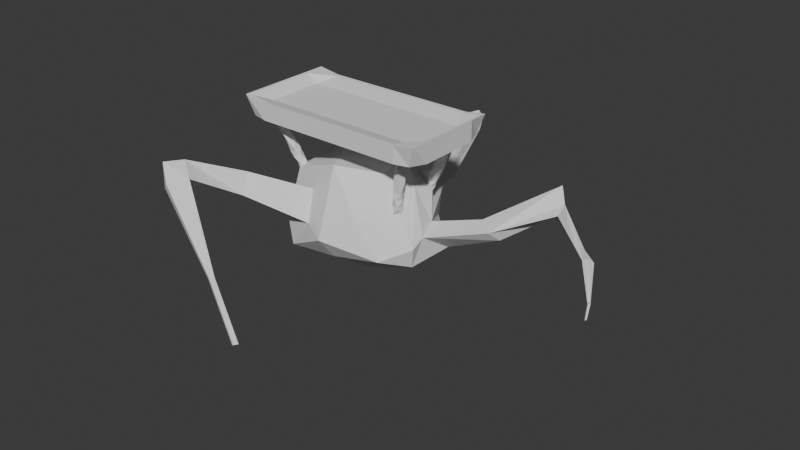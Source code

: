 # Source: fleshcreature1.blend  (saved by Blender 4.4.32; exported with 4.5.12 LTS)
import bpy
from mathutils import Matrix  # noqa: F401  (used for matrix-valued properties, if any)

bpy.ops.wm.read_factory_settings(use_empty=True)
scene = bpy.context.scene
scene.name = 'Scene'

# ---- collections
col_collection = bpy.data.collections.new('Collection'); scene.collection.children.link(col_collection)

# ---- world
world_world = bpy.data.worlds.new('World'); scene.world = world_world
world_world.use_nodes = True; world_world.node_tree.nodes.clear()
_N = world_world.node_tree.nodes; _L = world_world.node_tree.links
n0 = _N.new('ShaderNodeOutputWorld'); n0.name = 'World Output'; n0.location = (300, 300)
n1 = _N.new('ShaderNodeBackground'); n1.name = 'Background'; n1.location = (10, 300)
n1.inputs[0].default_value = (0.05088, 0.05088, 0.05088, 1.0)
_L.new(n1.outputs[0], n0.inputs[0])
n0.is_active_output = True
world_world.color = (0.05088, 0.05088, 0.05088)
world_world.sun_shadow_jitter_overblur = 0.0

# ---- meshes
me_icosphere = bpy.data.meshes.new('Icosphere')
me_icosphere.from_pydata([(-0.009195, 0.04906, -1.099), (0.5157, -0.6681, -0.3385), (-0.2856, -0.9148, -0.7824), (-0.7497, 1.143e-08, -0.5323), (-0.05099, 0.5803, -0.2472), (0.6179, 0.1886, -0.166), (0.2312, -0.913, 0.6335), (-0.7498, -0.4925, 0.1609), (-0.5051, 0.8197, 0.1554), (0.4076, 0.7746, 0.4975), (0.872, -0.3951, 0.6317), (0.09164, 0.09931, 1.218), (-0.1717, -0.4725, -1.083), (0.3973, -0.4666, -0.4623), (0.2512, -0.9546, -0.2876), (0.7178, -0.1208, -0.2099), (0.4073, 0.1507, -0.4889), (-0.5537, 0.09645, -0.9657), (-0.5715, -0.4483, -0.8618), (-0.008875, 0.2883, -0.4941), (-0.5715, 0.5184, -0.6058), (0.3487, 0.5963, -0.101), (0.9546, -0.5417, 0.1893), (1.014, 0.04482, 0.3521), (0.1191, -1.183, 0.01841), (0.7242, -0.9133, 0.2025), (-0.8846, 0.1642, -0.3491), (-0.471, -0.8816, -0.4327), (-0.2815, 0.669, -0.2109), (-0.7258, 0.7332, -0.341), (0.5493, 0.6448, 0.1131), (0.2628, 0.7175, 0.03471), (0.9062, -0.5962, 0.5369), (-0.2389, -0.7375, 0.9234), (-0.7631, 0.4139, 0.1975), (-0.1182, 0.716, 0.7454), (0.764, -0.05814, 0.6509), (0.2145, -0.4443, 1.165), (0.4711, -0.1863, 1.102), (-0.3677, -0.3463, 0.7656), (-0.2822, 0.258, 0.7656), (0.2826, 0.2254, 0.9665), (0.5262, 0.1746, 0.9816), (-0.5996, -0.1232, 0.4184), (0.5722, 0.0886, 0.9817), (-0.6547, 0.2056, 0.3532), (-0.5032, 0.3297, 0.5046), (-0.7575, 0.02869, 0.1819), (-0.474, -0.6248, 0.5725), (0.4765, 0.04894, 0.8745), (0.4367, 0.1092, 1.017), (0.5687, 0.1298, 1.051), (-0.5573, -0.4188, 0.4656), (0.538, 0.03284, 1.051), (-0.5487, 0.001764, 0.5055), (0.5271, 0.1743, 1.172), (0.5052, 0.0286, 1.172), (0.5718, 0.08709, 1.172), (0.4776, 0.0468, 1.272), (0.4743, 0.1517, 1.272), (0.5577, 0.05118, 1.272), (0.5544, 0.1561, 1.272), (0.534, 0.03113, 1.458), (0.4621, 0.0776, 1.457), (0.5695, 0.1253, 1.458), (0.4976, 0.1718, 1.457), (0.5048, 0.02851, 1.72), (0.4597, 0.1153, 1.72), (0.5711, 0.08756, 1.72), (0.526, 0.1744, 1.72), (0.5535, 0.04651, 1.8), (0.4734, 0.05149, 1.8), (0.5573, 0.1514, 1.8), (0.4772, 0.1564, 1.8), (0.5715, 0.1093, 1.944), (0.5211, 0.02762, 1.944), (0.5091, 0.1753, 1.944), (0.4588, 0.09356, 1.944), (-0.4325, 0.5678, -0.4258), (-0.6015, 0.9323, -0.3636), (-0.2724, 0.8812, -0.3402), (-0.3519, 0.7888, -0.5569), (-0.4611, 0.9303, -0.3877), (-0.263, 1.528, 0.6094), (-0.1434, 1.448, 0.4136), (-0.3145, 1.588, 0.332), (-0.1386, 1.561, 0.3445), (-0.2394, 1.587, 0.3191), (-0.1213, 1.962, 0.9249), (-0.04509, 1.911, 0.8), (-0.1011, 1.918, 0.6712), (0.01113, 1.901, 0.6792), (-0.05322, 1.918, 0.663), (-0.07875, 2.153, 0.9544), (0.003448, 2.076, 0.9502), (-0.373, 1.983, -1.798), (0.006558, 2.148, 0.9061), (-0.4013, 1.988, -1.8), (-0.08905, 1.962, -0.5607), (-0.02195, 1.981, -0.5326), (-0.05085, 1.988, -0.5398), (-0.05665, 2.073, -0.4604), (0.01828, 2.061, -0.4551), (-0.02468, 2.072, -0.4659), (-0.01239, 1.976, 0.4994), (0.03615, 2.141, 0.6497), (-0.07608, 2.159, 0.6417), (-0.1246, 1.993, 0.4915), (-0.07674, 1.993, 0.4832), (-0.0282, 2.158, 0.6335), (-0.3892, 1.988, -1.802), (-0.389, 2.029, -1.762), (-0.3608, 2.025, -1.76), (-0.377, 2.029, -1.765), (-0.342, -0.8015, 0.3211), (-0.1552, -0.9969, -0.08125), (-0.4102, -0.8439, -0.0775), (-0.9092, -1.31, 0.2367), (-0.7811, -1.456, -0.03992), (-0.9774, -1.353, -0.1619), (-1.29, -1.995, 0.3591), (-1.07, -2.141, 0.3075), (-1.148, -2.037, 0.008178), (-1.394, -2.237, 0.303), (-1.195, -2.345, 0.1244), (-1.252, -2.28, -0.04793), (-0.2786, -2.388, -0.5819), (-0.298, -2.362, -0.6561), (-0.3046, -2.448, -0.5958), (-0.3239, -2.422, -0.67), (0.2623, -2.418, -1.287), (0.243, -2.393, -1.361), (0.2364, -2.479, -1.3), (0.217, -2.453, -1.375), (1.325, 0.09093, 1.056), (1.415, 0.2782, 0.909), (1.145, 0.2836, 1.001), (1.684, 0.8412, 1.718), (1.605, 0.9168, 1.458), (1.53, 0.9794, 1.85), (1.728, 0.6424, 1.646), (1.643, 0.8523, 1.4), (2.137, 1.069, 0.9914), (2.186, 1.152, 0.9278), (2.082, 1.057, 0.908), (2.121, 1.117, 0.846), (2.41, 0.9353, 0.4872), (2.412, 0.9696, 0.4504), (2.397, 0.9083, 0.4596), (2.401, 0.9473, 0.4276), (2.482, 0.9064, 0.1965), (2.472, 0.8659, 0.2025), (2.475, 0.8916, 0.1814)], [], [(0, 13, 12), (1, 13, 15), (0, 12, 17), (0, 17, 19), (0, 19, 16), (1, 15, 22), (2, 14, 24), (3, 18, 26), (4, 20, 78, 28), (5, 21, 30), (1, 22, 25), (2, 24, 115, 27), (3, 26, 29), (4, 28, 31), (5, 30, 23), (6, 32, 37), (7, 48, 52), (8, 34, 46, 40), (9, 35, 41), (10, 36, 38), (38, 41, 11), (38, 36, 41), (36, 9, 41), (41, 40, 11), (41, 35, 40), (35, 8, 40), (40, 39, 11), (40, 46, 54), (34, 47, 54, 45), (39, 37, 11), (39, 33, 37), (33, 6, 37), (37, 38, 11), (37, 32, 38), (32, 10, 38), (23, 36, 136, 135), (23, 30, 36), (30, 9, 36), (31, 35, 9), (31, 28, 35), (28, 8, 35), (29, 34, 8), (29, 26, 34), (26, 7, 47, 34), (27, 116, 114, 33, 48, 7), (27, 115, 116), (24, 6, 33), (25, 32, 6), (25, 22, 32), (22, 10, 32), (30, 31, 9), (30, 21, 31), (21, 4, 31), (28, 80, 86, 84), (78, 79, 82, 81), (20, 3, 29), (26, 27, 7), (26, 18, 27), (18, 2, 27), (24, 25, 6), (24, 14, 25), (14, 1, 25), (22, 23, 10), (22, 15, 23), (15, 5, 23), (16, 21, 5), (16, 19, 21), (19, 4, 21), (19, 20, 4), (19, 17, 20), (17, 3, 20), (17, 18, 3), (17, 12, 18), (12, 2, 18), (15, 16, 5), (15, 13, 16), (13, 0, 16), (12, 14, 2), (12, 13, 14), (13, 1, 14), (42, 36, 38, 44), (44, 38, 49), (44, 49, 41, 38), (38, 41, 36, 42), (44, 53, 51), (49, 38, 36, 41), (56, 50, 41), (42, 44, 51), (44, 38, 50, 53), (38, 42, 41), (57, 56, 60, 61), (51, 53, 57, 55), (53, 50, 56), (42, 51, 55, 41), (60, 58, 62, 64), (41, 55, 59, 58), (56, 41, 58, 60), (55, 57, 61, 59), (63, 65, 69, 67), (59, 61, 65, 63), (61, 60, 64, 65), (58, 59, 63, 62), (69, 68, 72, 73), (65, 64, 68, 69), (62, 63, 67, 66), (64, 62, 66, 68), (72, 70, 74, 76), (66, 67, 71, 70), (68, 66, 70, 72), (67, 69, 73, 71), (75, 77, 76, 74), (71, 73, 77, 75), (73, 72, 76, 77), (70, 71, 75, 74), (56, 57, 53), (50, 38, 41), (54, 43, 39), (54, 39, 40), (52, 48, 39), (39, 48, 33), (39, 43, 7, 52), (54, 47, 43), (43, 47, 7), (54, 46, 45), (45, 46, 34), (79, 78, 20, 29), (80, 81, 82), (8, 28, 84, 83), (28, 78, 81, 80), (86, 87, 92, 91), (8, 79, 29), (84, 86, 91, 89), (82, 79, 85, 87), (80, 82, 87, 86), (79, 8, 83, 85), (107, 106, 101, 98), (90, 88, 93), (83, 84, 89, 88), (85, 83, 88, 90), (87, 85, 90, 92), (110, 97, 111, 113), (93, 94, 96), (89, 91, 96, 94), (105, 104, 99, 102), (88, 89, 94, 93), (101, 103, 113, 111), (99, 100, 110, 95), (108, 107, 98, 100), (109, 105, 102, 103), (104, 108, 100, 99), (106, 109, 103, 101), (93, 109, 106), (91, 92, 108, 104), (93, 96, 105, 109), (92, 90, 107, 108), (96, 91, 104, 105), (90, 93, 106, 107), (95, 110, 113, 112), (100, 98, 97, 110), (102, 99, 95, 112), (98, 101, 111, 97), (103, 102, 112, 113), (119, 118, 121, 122), (114, 24, 33), (24, 114, 115), (116, 115, 118, 119), (115, 114, 117, 118), (114, 116, 119, 117), (125, 122, 127, 129), (118, 117, 120, 121), (117, 119, 122, 120), (125, 124, 123), (121, 120, 123, 124), (120, 122, 125, 123), (126, 128, 132, 130), (124, 125, 129, 128), (122, 121, 126, 127), (121, 124, 128, 126), (131, 130, 132, 133), (127, 126, 130, 131), (129, 127, 131, 133), (128, 129, 133, 132), (135, 136, 139, 138, 141), (36, 10, 134, 136), (10, 23, 135, 134), (138, 139, 137), (136, 134, 140, 137, 139), (134, 135, 141, 140), (138, 137, 142, 143), (145, 143, 147, 149), (141, 138, 143, 145), (137, 140, 144, 142), (140, 141, 145, 144), (148, 149, 147, 146), (143, 142, 146, 147), (144, 145, 149, 148), (142, 144, 148, 146), (148, 149, 152, 151), (149, 147, 150, 152)])
_uv = me_icosphere.uv_layers.new(name='UVMap')
_uv.uv.foreach_set('vector', [0.1818, 0.0, 0.2273, 0.07873, 0.1364, 0.07873, 0.2727, 0.1575, 0.3182, 0.07873, 0.3636, 0.1575, 0.9091, 0.0, 0.9545, 0.07873, 0.8636, 0.07873, 0.7273, 0.0, 0.7727, 0.07873, 0.6818, 0.07873, 0.5455, 0.0, 0.5909, 0.07873, 0.5, 0.07873, 0.2727, 0.1575, 0.3636, 0.1575, 0.3182, 0.2362, 0.09091, 0.1575, 0.1818, 0.1575, 0.1364, 0.2362, 0.8182, 0.1575, 0.9091, 0.1575, 0.8636, 0.2362, 0.6364, 0.1575, 0.7273, 0.1575, 0.7114, 0.1849, 0.6818, 0.2362, 0.4545, 0.1575, 0.5455, 0.1575, 0.5, 0.2362, 0.2727, 0.1575, 0.3182, 0.2362, 0.2273, 0.2362, 0.09091, 0.1575, 0.1364, 0.2362, 0.09656, 0.2362, 0.04546, 0.2362, 0.8182, 0.1575, 0.8636, 0.2362, 0.7727, 0.2362, 0.6364, 0.1575, 0.6818, 0.2362, 0.5909, 0.2362, 0.4545, 0.1575, 0.5, 0.2362, 0.4091, 0.2362, 0.1818, 0.3149, 0.2727, 0.3149, 0.2273, 0.3937, 0.0, 0.3149, 0.04908, 0.3149, 0.0229, 0.3546, 0.7273, 0.3149, 0.8182, 0.3149, 0.7936, 0.3575, 0.7727, 0.3937, 0.5455, 0.3149, 0.6364, 0.3149, 0.5909, 0.3937, 0.3636, 0.3149, 0.4545, 0.3149, 0.4091, 0.3937, 0.4091, 0.3937, 0.5, 0.3937, 0.4545, 0.4724, 0.4091, 0.3937, 0.4545, 0.3149, 0.5, 0.3937, 0.4545, 0.3149, 0.5455, 0.3149, 0.5, 0.3937, 0.5909, 0.3937, 0.6818, 0.3937, 0.6364, 0.4724, 0.5909, 0.3937, 0.6364, 0.3149, 0.6818, 0.3937, 0.6364, 0.3149, 0.7273, 0.3149, 0.6818, 0.3937, 0.7727, 0.3937, 0.8636, 0.3937, 0.8182, 0.4724, 0.7727, 0.3937, 0.7936, 0.3575, 0.8428, 0.3576, 0.8182, 0.3149, 0.8568, 0.3149, 0.8428, 0.3576, 0.8306, 0.3365, 0.04546, 0.3937, 0.1364, 0.3937, 0.09091, 0.4724, 0.04546, 0.3937, 0.09091, 0.3149, 0.1364, 0.3937, 0.09091, 0.3149, 0.1818, 0.3149, 0.1364, 0.3937, 0.2273, 0.3937, 0.3182, 0.3937, 0.2727, 0.4724, 0.2273, 0.3937, 0.2727, 0.3149, 0.3182, 0.3937, 0.2727, 0.3149, 0.3636, 0.3149, 0.3182, 0.3937, 0.4091, 0.2362, 0.4545, 0.3149, 0.4545, 0.3149, 0.4091, 0.2362, 0.4091, 0.2362, 0.5, 0.2362, 0.4545, 0.3149, 0.5, 0.2362, 0.5455, 0.3149, 0.4545, 0.3149, 0.5909, 0.2362, 0.6364, 0.3149, 0.5455, 0.3149, 0.5909, 0.2362, 0.6818, 0.2362, 0.6364, 0.3149, 0.6818, 0.2362, 0.7273, 0.3149, 0.6364, 0.3149, 0.7727, 0.2362, 0.8182, 0.3149, 0.7273, 0.3149, 0.7727, 0.2362, 0.8636, 0.2362, 0.8182, 0.3149, 0.8636, 0.2362, 0.9091, 0.3149, 0.8568, 0.3149, 0.8182, 0.3149, 0.04546, 0.2362, 0.05736, 0.2568, 0.07072, 0.28, 0.09091, 0.3149, 0.04908, 0.3149, 0.0, 0.3149, 0.04546, 0.2362, 0.09656, 0.2362, 0.05736, 0.2568, 0.1364, 0.2362, 0.1818, 0.3149, 0.09091, 0.3149, 0.2273, 0.2362, 0.2727, 0.3149, 0.1818, 0.3149, 0.2273, 0.2362, 0.3182, 0.2362, 0.2727, 0.3149, 0.3182, 0.2362, 0.3636, 0.3149, 0.2727, 0.3149, 0.5, 0.2362, 0.5909, 0.2362, 0.5455, 0.3149, 0.5, 0.2362, 0.5455, 0.1575, 0.5909, 0.2362, 0.5455, 0.1575, 0.6364, 0.1575, 0.5909, 0.2362, 0.6818, 0.2362, 0.6818, 0.2362, 0.6818, 0.2362, 0.6818, 0.2362, 0.7114, 0.1849, 0.7429, 0.2362, 0.7429, 0.2362, 0.7114, 0.1849, 0.7273, 0.1575, 0.8182, 0.1575, 0.7727, 0.2362, 0.8636, 0.2362, 0.9545, 0.2362, 0.9091, 0.3149, 0.8636, 0.2362, 0.9091, 0.1575, 0.9545, 0.2362, 0.9091, 0.1575, 1.0, 0.1575, 0.9545, 0.2362, 0.1364, 0.2362, 0.2273, 0.2362, 0.1818, 0.3149, 0.1364, 0.2362, 0.1818, 0.1575, 0.2273, 0.2362, 0.1818, 0.1575, 0.2727, 0.1575, 0.2273, 0.2362, 0.3182, 0.2362, 0.4091, 0.2362, 0.3636, 0.3149, 0.3182, 0.2362, 0.3636, 0.1575, 0.4091, 0.2362, 0.3636, 0.1575, 0.4545, 0.1575, 0.4091, 0.2362, 0.5, 0.07873, 0.5455, 0.1575, 0.4545, 0.1575, 0.5, 0.07873, 0.5909, 0.07873, 0.5455, 0.1575, 0.5909, 0.07873, 0.6364, 0.1575, 0.5455, 0.1575, 0.6818, 0.07873, 0.7273, 0.1575, 0.6364, 0.1575, 0.6818, 0.07873, 0.7727, 0.07873, 0.7273, 0.1575, 0.7727, 0.07873, 0.8182, 0.1575, 0.7273, 0.1575, 0.8636, 0.07873, 0.9091, 0.1575, 0.8182, 0.1575, 0.8636, 0.07873, 0.9545, 0.07873, 0.9091, 0.1575, 0.9545, 0.07873, 1.0, 0.1575, 0.9091, 0.1575, 0.3636, 0.1575, 0.4091, 0.07873, 0.4545, 0.1575, 0.3636, 0.1575, 0.3182, 0.07873, 0.4091, 0.07873, 0.3182, 0.07873, 0.3636, 0.0, 0.4091, 0.07873, 0.1364, 0.07873, 0.1818, 0.1575, 0.09091, 0.1575, 0.1364, 0.07873, 0.2273, 0.07873, 0.1818, 0.1575, 0.2273, 0.07873, 0.2727, 0.1575, 0.1818, 0.1575, 0.375, 0.0, 0.625, 0.0, 0.625, 0.25, 0.375, 0.25, 0.375, 0.25, 0.625, 0.25, 0.625, 0.5, 0.375, 0.5, 0.625, 0.5, 0.625, 0.75, 0.375, 0.75, 0.375, 0.75, 0.625, 0.75, 0.625, 1.0, 0.375, 1.0, 0.375, 0.5, 0.375, 0.5, 0.375, 0.25, 0.625, 0.5, 0.875, 0.5, 0.875, 0.75, 0.625, 0.75, 0.375, 0.75, 0.375, 0.5992, 0.375, 0.75, 0.375, 0.0, 0.375, 0.25, 0.375, 0.25, 0.375, 0.5, 0.375, 0.75, 0.375, 0.5992, 0.375, 0.5, 0.375, 0.75, 0.375, 1.0, 0.375, 0.75, 0.375, 0.5, 0.375, 0.75, 0.375, 0.75, 0.375, 0.5, 0.375, 0.25, 0.375, 0.5, 0.375, 0.5, 0.375, 0.25, 0.375, 0.5, 0.375, 0.5992, 0.375, 0.75, 0.375, 0.0, 0.375, 0.25, 0.375, 0.25, 0.375, 0.0, 0.375, 0.75, 0.375, 1.0, 0.375, 1.0, 0.375, 0.75, 0.375, 0.0, 0.375, 0.25, 0.375, 0.25, 0.375, 0.0, 0.375, 0.75, 0.375, 1.0, 0.375, 1.0, 0.375, 0.75, 0.375, 0.25, 0.375, 0.5, 0.375, 0.5, 0.375, 0.25, 0.375, 0.25, 0.375, 0.5, 0.375, 0.5, 0.375, 0.25, 0.375, 0.25, 0.375, 0.5, 0.375, 0.5, 0.375, 0.25, 0.375, 0.5, 0.375, 0.75, 0.375, 0.75, 0.375, 0.5, 0.375, 0.0, 0.375, 0.25, 0.375, 0.25, 0.375, 0.0, 0.375, 0.5, 0.375, 0.75, 0.375, 0.75, 0.375, 0.5, 0.375, 0.5, 0.375, 0.75, 0.375, 0.75, 0.375, 0.5, 0.375, 0.0, 0.375, 0.25, 0.375, 0.25, 0.375, 0.0, 0.375, 0.75, 0.375, 1.0, 0.375, 1.0, 0.375, 0.75, 0.375, 0.75, 0.375, 1.0, 0.375, 1.0, 0.375, 0.75, 0.375, 0.0, 0.375, 0.25, 0.375, 0.25, 0.375, 0.0, 0.375, 0.75, 0.375, 1.0, 0.375, 1.0, 0.375, 0.75, 0.375, 0.25, 0.375, 0.5, 0.375, 0.5, 0.375, 0.25, 0.125, 0.5, 0.375, 0.5, 0.375, 0.75, 0.125, 0.75, 0.375, 0.25, 0.375, 0.5, 0.375, 0.5, 0.375, 0.25, 0.375, 0.5, 0.375, 0.75, 0.375, 0.75, 0.375, 0.5, 0.375, 0.0, 0.375, 0.25, 0.375, 0.25, 0.375, 0.0, 0.375, 0.75, 0.375, 0.5, 0.375, 0.5, 0.375, 0.5992, 0.375, 0.75, 0.375, 0.75, 0.8428, 0.3576, 0.8596, 0.3468, 0.8636, 0.3937, 0.8428, 0.3576, 0.8636, 0.3937, 0.7727, 0.3937, 0.0229, 0.3546, 0.04908, 0.3149, 0.04546, 0.3937, 0.04546, 0.3937, 0.04908, 0.3149, 0.09091, 0.3149, 0.8636, 0.3937, 0.8596, 0.3468, 0.9091, 0.3149, 0.8862, 0.3546, 0.8428, 0.3576, 0.8568, 0.3149, 0.8596, 0.3468, 0.8596, 0.3468, 0.8568, 0.3149, 0.9091, 0.3149, 0.8428, 0.3576, 0.7936, 0.3575, 0.8306, 0.3365, 0.8306, 0.3365, 0.7936, 0.3575, 0.8182, 0.3149, 0.7429, 0.2362, 0.7114, 0.1849, 0.7273, 0.1575, 0.7727, 0.2362, 0.6818, 0.2362, 0.7114, 0.1849, 0.7429, 0.2362, 0.7273, 0.3149, 0.6818, 0.2362, 0.6818, 0.2362, 0.7273, 0.3149, 0.6818, 0.2362, 0.7114, 0.1849, 0.7114, 0.1849, 0.6818, 0.2362, 0.6818, 0.2362, 0.7429, 0.2362, 0.7429, 0.2362, 0.6818, 0.2362, 0.7273, 0.3149, 0.7429, 0.2362, 0.7727, 0.2362, 0.6818, 0.2362, 0.6818, 0.2362, 0.6818, 0.2362, 0.6818, 0.2362, 0.7429, 0.2362, 0.7429, 0.2362, 0.7429, 0.2362, 0.7429, 0.2362, 0.6818, 0.2362, 0.7429, 0.2362, 0.7429, 0.2362, 0.6818, 0.2362, 0.7429, 0.2362, 0.7273, 0.3149, 0.7273, 0.3149, 0.7429, 0.2362, 0.7429, 0.2362, 0.7429, 0.2362, 0.7429, 0.2362, 0.7429, 0.2362, 0.7429, 0.2362, 0.7273, 0.3149, 0.7429, 0.2362, 0.7273, 0.3149, 0.6818, 0.2362, 0.6818, 0.2362, 0.7273, 0.3149, 0.7429, 0.2362, 0.7273, 0.3149, 0.7273, 0.3149, 0.7429, 0.2362, 0.7429, 0.2362, 0.7429, 0.2362, 0.7429, 0.2362, 0.7429, 0.2362, 0.7429, 0.2362, 0.7429, 0.2362, 0.7429, 0.2362, 0.7429, 0.2362, 0.7429, 0.2362, 0.6818, 0.2362, 0.6818, 0.2362, 0.6818, 0.2362, 0.6818, 0.2362, 0.6818, 0.2362, 0.6818, 0.2362, 0.6818, 0.2362, 0.6818, 0.2362, 0.6818, 0.2362, 0.6818, 0.2362, 0.7273, 0.3149, 0.6818, 0.2362, 0.6818, 0.2362, 0.7273, 0.3149, 0.7429, 0.2362, 0.7429, 0.2362, 0.7429, 0.2362, 0.7429, 0.2362, 0.6818, 0.2362, 0.7429, 0.2362, 0.7429, 0.2362, 0.6818, 0.2362, 0.7429, 0.2362, 0.7429, 0.2362, 0.7429, 0.2362, 0.7429, 0.2362, 0.7429, 0.2362, 0.6818, 0.2362, 0.6818, 0.2362, 0.7429, 0.2362, 0.6818, 0.2362, 0.7429, 0.2362, 0.7429, 0.2362, 0.6818, 0.2362, 0.7429, 0.2362, 0.7429, 0.2362, 0.7429, 0.2362, 0.7429, 0.2362, 0.7429, 0.2362, 0.7429, 0.2362, 0.7429, 0.2362, 0.6818, 0.2362, 0.7429, 0.2362, 0.7429, 0.2362, 0.6818, 0.2362, 0.7429, 0.2362, 0.6818, 0.2362, 0.6818, 0.2362, 0.7429, 0.2362, 0.7429, 0.2362, 0.7429, 0.2362, 0.7429, 0.2362, 0.7429, 0.2362, 0.6818, 0.2362, 0.6818, 0.2362, 0.6818, 0.2362, 0.6818, 0.2362, 0.7429, 0.2362, 0.7429, 0.2362, 0.7429, 0.2362, 0.7429, 0.2362, 0.6818, 0.2362, 0.7429, 0.2362, 0.7429, 0.2362, 0.6818, 0.2362, 0.7429, 0.2362, 0.7429, 0.2362, 0.7429, 0.2362, 0.7429, 0.2362, 0.6818, 0.2362, 0.6818, 0.2362, 0.6818, 0.2362, 0.6818, 0.2362, 0.7429, 0.2362, 0.7429, 0.2362, 0.7429, 0.2362, 0.7429, 0.2362, 0.7429, 0.2362, 0.6818, 0.2362, 0.6818, 0.2362, 0.7429, 0.2362, 0.05736, 0.2568, 0.09656, 0.2362, 0.09656, 0.2362, 0.05736, 0.2568, 0.07072, 0.28, 0.1364, 0.2362, 0.09091, 0.3149, 0.1364, 0.2362, 0.07072, 0.28, 0.09656, 0.2362, 0.05736, 0.2568, 0.09656, 0.2362, 0.09656, 0.2362, 0.05736, 0.2568, 0.09656, 0.2362, 0.07072, 0.28, 0.07072, 0.28, 0.09656, 0.2362, 0.07072, 0.28, 0.05736, 0.2568, 0.05736, 0.2568, 0.07072, 0.28, 0.05736, 0.2568, 0.05736, 0.2568, 0.05736, 0.2568, 0.05736, 0.2568, 0.09656, 0.2362, 0.07072, 0.28, 0.07072, 0.28, 0.09656, 0.2362, 0.07072, 0.28, 0.05736, 0.2568, 0.05736, 0.2568, 0.07072, 0.28, 0.05736, 0.2568, 0.09656, 0.2362, 0.07072, 0.28, 0.09656, 0.2362, 0.07072, 0.28, 0.07072, 0.28, 0.09656, 0.2362, 0.07072, 0.28, 0.05736, 0.2568, 0.05736, 0.2568, 0.07072, 0.28, 0.09656, 0.2362, 0.09656, 0.2362, 0.09656, 0.2362, 0.09656, 0.2362, 0.09656, 0.2362, 0.05736, 0.2568, 0.05736, 0.2568, 0.09656, 0.2362, 0.05736, 0.2568, 0.09656, 0.2362, 0.09656, 0.2362, 0.05736, 0.2568, 0.09656, 0.2362, 0.09656, 0.2362, 0.09656, 0.2362, 0.09656, 0.2362, 0.05736, 0.2568, 0.09656, 0.2362, 0.09656, 0.2362, 0.05736, 0.2568, 0.05736, 0.2568, 0.09656, 0.2362, 0.09656, 0.2362, 0.05736, 0.2568, 0.05736, 0.2568, 0.05736, 0.2568, 0.05736, 0.2568, 0.05736, 0.2568, 0.09656, 0.2362, 0.05736, 0.2568, 0.05736, 0.2568, 0.09656, 0.2362, 0.4091, 0.2362, 0.4545, 0.3149, 0.4545, 0.3149, 0.4091, 0.2362, 0.4091, 0.2362, 0.4545, 0.3149, 0.3636, 0.3149, 0.3636, 0.3149, 0.4545, 0.3149, 0.3636, 0.3149, 0.4091, 0.2362, 0.4091, 0.2362, 0.3636, 0.3149, 0.4091, 0.2362, 0.4545, 0.3149, 0.3636, 0.3149, 0.4545, 0.3149, 0.3636, 0.3149, 0.3636, 0.3149, 0.3636, 0.3149, 0.4545, 0.3149, 0.3636, 0.3149, 0.4091, 0.2362, 0.4091, 0.2362, 0.3636, 0.3149, 0.4091, 0.2362, 0.3636, 0.3149, 0.3636, 0.3149, 0.4091, 0.2362, 0.4091, 0.2362, 0.4091, 0.2362, 0.4091, 0.2362, 0.4091, 0.2362, 0.4091, 0.2362, 0.4091, 0.2362, 0.4091, 0.2362, 0.4091, 0.2362, 0.3636, 0.3149, 0.3636, 0.3149, 0.3636, 0.3149, 0.3636, 0.3149, 0.3636, 0.3149, 0.4091, 0.2362, 0.4091, 0.2362, 0.3636, 0.3149, 0.3636, 0.3149, 0.4091, 0.2362, 0.4091, 0.2362, 0.3636, 0.3149, 0.4091, 0.2362, 0.3636, 0.3149, 0.3636, 0.3149, 0.4091, 0.2362, 0.3636, 0.3149, 0.4091, 0.2362, 0.4091, 0.2362, 0.3636, 0.3149, 0.3636, 0.3149, 0.3636, 0.3149, 0.3636, 0.3149, 0.3636, 0.3149, 0.3636, 0.3149, 0.4091, 0.2362, 0.4091, 0.2362, 0.3636, 0.3149, 0.4091, 0.2362, 0.4091, 0.2362, 0.4091, 0.2362, 0.4091, 0.2362])
me_icosphere.update()
me_icosphere_001 = bpy.data.meshes.new('Icosphere.001')
me_icosphere_001.from_pydata([(-1.279, -1.227, 0.7265), (-1.44, -1.311, 0.9866), (-1.279, 0.9161, 0.7265), (-1.44, 1.0, 0.9866), (0.5629, -1.227, 1.952), (0.5461, -1.311, 2.308), (0.5629, 0.9161, 1.952), (0.5461, 1.0, 2.308), (-1.126, 1.0, 0.8282), (-1.2, 1.0, 1.085), (-1.126, -1.311, 0.8282), (-1.2, -1.311, 1.085), (0.3426, 1.0, 2.112), (0.4168, -1.311, 1.855), (0.4168, 1.0, 1.855), (0.3426, -1.311, 2.112), (-1.351, -0.8959, 0.6785), (-1.44, -0.8959, 0.9866), (0.635, -0.8959, 2.0), (0.5461, -0.8959, 2.308), (-1.288, -0.8959, 0.9384), (-1.126, -0.8959, 0.8282), (0.4731, -0.8959, 2.11), (0.4168, -0.8959, 1.855), (-1.44, 0.541, 0.9866), (0.635, 0.541, 2.0), (-1.351, 0.541, 0.6785), (0.5461, 0.541, 2.308), (-1.288, 0.541, 0.9384), (-1.126, 0.541, 0.8282), (0.4731, 0.541, 2.11), (0.4168, 0.541, 1.855), (-1.306, -1.309, 0.7035), (-1.472, -1.4, 0.9714), (-1.306, 0.9991, 0.7035), (-1.472, 1.089, 0.9714), (0.5921, -1.309, 1.966), (0.5747, -1.4, 2.333), (0.5921, 0.9991, 1.966), (0.5747, 1.089, 2.333), (-1.148, 1.089, 0.8083), (-1.225, 1.089, 1.073), (-1.148, -1.4, 0.8083), (-1.225, -1.4, 1.073), (0.3651, 1.089, 2.131), (0.4416, -1.4, 1.866), (0.4416, 1.089, 1.866), (0.3651, -1.4, 2.131), (-1.38, -0.9523, 0.6541), (-1.472, -0.9523, 0.9714), (0.6664, -0.9523, 2.015), (0.5747, -0.9523, 2.333), (-1.472, 0.5952, 0.9714), (0.6664, 0.5952, 2.015), (-1.38, 0.5952, 0.6541), (0.5747, 0.5952, 2.333)], [], [(16, 0, 32, 48), (6, 14, 46, 38), (25, 6, 38, 53), (17, 24, 52, 49), (23, 18, 4, 13), (20, 17, 1, 11), (22, 20, 11, 15), (16, 21, 10, 0), (1, 17, 49, 33), (0, 10, 42, 32), (10, 13, 45, 42), (19, 22, 15, 5), (21, 23, 13, 10), (26, 16, 48, 54), (29, 31, 23, 21), (27, 30, 22, 19), (26, 29, 21, 16), (30, 28, 20, 22), (28, 24, 17, 20), (31, 25, 18, 23), (3, 9, 41, 35), (9, 12, 44, 41), (12, 7, 39, 44), (14, 6, 25, 31), (9, 3, 24, 28), (12, 9, 28, 30), (2, 8, 29, 26), (7, 12, 30, 27), (8, 14, 31, 29), (14, 8, 40, 46), (54, 52, 35, 34), (46, 44, 39, 38), (50, 51, 37, 36), (42, 43, 33, 32), (45, 47, 43, 42), (34, 35, 41, 40), (36, 37, 47, 45), (40, 41, 44, 46), (53, 55, 51, 50), (32, 33, 49, 48), (38, 39, 55, 53), (48, 49, 52, 54), (15, 11, 43, 47), (4, 18, 50, 36), (18, 25, 53, 50), (19, 5, 37, 51), (5, 15, 47, 37), (27, 19, 51, 55), (2, 26, 54, 34), (24, 3, 35, 52), (7, 27, 55, 39), (13, 4, 36, 45), (11, 1, 33, 43), (8, 2, 34, 40)])
_uv = me_icosphere_001.uv_layers.new(name='UVMap')
_uv.uv.foreach_set('vector', [0.125, 0.7051, 0.125, 0.75, 0.125, 0.75, 0.125, 0.7051, 0.375, 0.5, 0.3475, 0.5, 0.3475, 0.5, 0.375, 0.5, 0.375, 0.5496, 0.375, 0.5, 0.375, 0.5, 0.375, 0.5496, 0.875, 0.7051, 0.875, 0.5496, 0.875, 0.5496, 0.875, 0.7051, 0.3475, 0.7051, 0.375, 0.7051, 0.375, 0.75, 0.3475, 0.75, 0.8467, 0.7051, 0.875, 0.7051, 0.875, 0.75, 0.8467, 0.75, 0.6525, 0.7051, 0.8467, 0.7051, 0.8467, 0.75, 0.6525, 0.75, 0.125, 0.7051, 0.1533, 0.7051, 0.1533, 0.75, 0.125, 0.75, 0.875, 0.75, 0.875, 0.7051, 0.875, 0.7051, 0.875, 0.75, 0.125, 0.75, 0.1533, 0.75, 0.1533, 0.75, 0.125, 0.75, 0.1533, 0.75, 0.3475, 0.75, 0.3475, 0.75, 0.1533, 0.75, 0.625, 0.7051, 0.6525, 0.7051, 0.6525, 0.75, 0.625, 0.75, 0.1533, 0.7051, 0.3475, 0.7051, 0.3475, 0.75, 0.1533, 0.75, 0.125, 0.5496, 0.125, 0.7051, 0.125, 0.7051, 0.125, 0.5496, 0.1533, 0.5496, 0.3475, 0.5496, 0.3475, 0.7051, 0.1533, 0.7051, 0.625, 0.5496, 0.6525, 0.5496, 0.6525, 0.7051, 0.625, 0.7051, 0.125, 0.5496, 0.1533, 0.5496, 0.1533, 0.7051, 0.125, 0.7051, 0.6525, 0.5496, 0.8467, 0.5496, 0.8467, 0.7051, 0.6525, 0.7051, 0.8467, 0.5496, 0.875, 0.5496, 0.875, 0.7051, 0.8467, 0.7051, 0.3475, 0.5496, 0.375, 0.5496, 0.375, 0.7051, 0.3475, 0.7051, 0.875, 0.5, 0.8467, 0.5, 0.8467, 0.5, 0.875, 0.5, 0.8467, 0.5, 0.6525, 0.5, 0.6525, 0.5, 0.8467, 0.5, 0.6525, 0.5, 0.625, 0.5, 0.625, 0.5, 0.6525, 0.5, 0.3475, 0.5, 0.375, 0.5, 0.375, 0.5496, 0.3475, 0.5496, 0.8467, 0.5, 0.875, 0.5, 0.875, 0.5496, 0.8467, 0.5496, 0.6525, 0.5, 0.8467, 0.5, 0.8467, 0.5496, 0.6525, 0.5496, 0.125, 0.5, 0.1533, 0.5, 0.1533, 0.5496, 0.125, 0.5496, 0.625, 0.5, 0.6525, 0.5, 0.6525, 0.5496, 0.625, 0.5496, 0.1533, 0.5, 0.3475, 0.5, 0.3475, 0.5496, 0.1533, 0.5496, 0.3475, 0.5, 0.1533, 0.5, 0.1533, 0.5, 0.3475, 0.5, 0.375, 0.2004, 0.625, 0.2004, 0.625, 0.25, 0.375, 0.25, 0.375, 0.4725, 0.625, 0.4725, 0.625, 0.5, 0.375, 0.5, 0.375, 0.7051, 0.625, 0.7051, 0.625, 0.75, 0.375, 0.75, 0.375, 0.9717, 0.625, 0.9717, 0.625, 1.0, 0.375, 1.0, 0.375, 0.7775, 0.625, 0.7775, 0.625, 0.9717, 0.375, 0.9717, 0.375, 0.25, 0.625, 0.25, 0.625, 0.2783, 0.375, 0.2783, 0.375, 0.75, 0.625, 0.75, 0.625, 0.7775, 0.375, 0.7775, 0.375, 0.2783, 0.625, 0.2783, 0.625, 0.4725, 0.375, 0.4725, 0.375, 0.5496, 0.625, 0.5496, 0.625, 0.7051, 0.375, 0.7051, 0.375, 0.0, 0.625, 0.0, 0.625, 0.04493, 0.375, 0.04493, 0.375, 0.5, 0.625, 0.5, 0.625, 0.5496, 0.375, 0.5496, 0.375, 0.04493, 0.625, 0.04493, 0.625, 0.2004, 0.375, 0.2004, 0.6525, 0.75, 0.8467, 0.75, 0.8467, 0.75, 0.6525, 0.75, 0.375, 0.75, 0.375, 0.7051, 0.375, 0.7051, 0.375, 0.75, 0.375, 0.7051, 0.375, 0.5496, 0.375, 0.5496, 0.375, 0.7051, 0.625, 0.7051, 0.625, 0.75, 0.625, 0.75, 0.625, 0.7051, 0.625, 0.75, 0.6525, 0.75, 0.6525, 0.75, 0.625, 0.75, 0.625, 0.5496, 0.625, 0.7051, 0.625, 0.7051, 0.625, 0.5496, 0.125, 0.5, 0.125, 0.5496, 0.125, 0.5496, 0.125, 0.5, 0.875, 0.5496, 0.875, 0.5, 0.875, 0.5, 0.875, 0.5496, 0.625, 0.5, 0.625, 0.5496, 0.625, 0.5496, 0.625, 0.5, 0.3475, 0.75, 0.375, 0.75, 0.375, 0.75, 0.3475, 0.75, 0.8467, 0.75, 0.875, 0.75, 0.875, 0.75, 0.8467, 0.75, 0.1533, 0.5, 0.125, 0.5, 0.125, 0.5, 0.1533, 0.5])
me_icosphere_001.update()
me_cube_001 = bpy.data.meshes.new('Cube.001')
me_cube_001.from_pydata([(-0.2446, -1.393, -1.0), (-1.0, -1.0, 1.0), (-1.393, 0.2446, -1.0), (-1.0, 1.0, 1.0), (1.393, -0.2446, -1.0), (1.0, -1.0, 1.0), (0.2446, 1.393, -1.0), (1.0, 1.0, 1.0), (0.5408, -1.307, -2.299), (-1.307, -0.5408, -2.299), (1.307, 0.5408, -2.299), (-0.5408, 1.307, -2.299), (1.388, -0.2733, -4.57), (-0.2733, -1.388, -4.57), (0.2733, 1.388, -4.57), (-1.388, 0.2733, -4.57), (0.9575, 1.041, -6.434), (1.041, -0.9575, -6.434), (-1.041, 0.9575, -6.434), (-0.9575, -1.041, -6.434), (-0.4541, 1.339, -9.907), (1.339, 0.4541, -9.907), (-1.339, -0.4542, -9.907), (0.4542, -1.339, -9.907), (0.2643, 1.389, -14.82), (1.389, -0.2643, -14.82), (-1.389, 0.2643, -14.82), (-0.2643, -1.389, -14.82), (-0.9514, 1.046, -16.32), (1.046, 0.9514, -16.32), (-1.046, -0.9514, -16.32), (0.9514, -1.046, -16.32), (-1.406, -0.1501, -19.01), (-0.1501, 1.406, -19.01), (0.1501, -1.406, -19.01), (1.406, 0.1501, -19.01)], [], [(0, 1, 3, 2), (2, 3, 7, 6), (6, 7, 5, 4), (4, 5, 1, 0), (2, 6, 11, 9), (7, 3, 1, 5), (10, 8, 12, 14), (0, 2, 9, 8), (6, 4, 10, 11), (4, 0, 8, 10), (15, 14, 18, 19), (9, 11, 15, 13), (11, 10, 14, 15), (8, 9, 13, 12), (18, 16, 20, 22), (12, 13, 17, 16), (14, 12, 16, 18), (13, 15, 19, 17), (21, 23, 27, 25), (17, 19, 23, 21), (19, 18, 22, 23), (16, 17, 21, 20), (27, 26, 30, 31), (23, 22, 26, 27), (20, 21, 25, 24), (22, 20, 24, 26), (30, 28, 32, 34), (24, 25, 29, 28), (26, 24, 28, 30), (25, 27, 31, 29), (33, 35, 34, 32), (29, 31, 35, 33), (31, 30, 34, 35), (28, 29, 33, 32)])
_uv = me_cube_001.uv_layers.new(name='UVMap')
_uv.uv.foreach_set('vector', [0.375, 0.0, 0.625, 0.0, 0.625, 0.25, 0.375, 0.25, 0.375, 0.25, 0.625, 0.25, 0.625, 0.5, 0.375, 0.5, 0.375, 0.5, 0.625, 0.5, 0.625, 0.75, 0.375, 0.75, 0.375, 0.75, 0.625, 0.75, 0.625, 1.0, 0.375, 1.0, 0.375, 0.25, 0.375, 0.5, 0.375, 0.5, 0.375, 0.25, 0.625, 0.5, 0.875, 0.5, 0.875, 0.75, 0.625, 0.75, 0.375, 0.75, 0.375, 1.0, 0.375, 1.0, 0.375, 0.75, 0.375, 0.0, 0.375, 0.25, 0.375, 0.25, 0.375, 0.0, 0.375, 0.5, 0.375, 0.75, 0.375, 0.75, 0.375, 0.5, 0.375, 0.75, 0.375, 1.0, 0.375, 1.0, 0.375, 0.75, 0.375, 0.5, 0.375, 0.75, 0.375, 0.75, 0.375, 0.5, 0.375, 0.25, 0.375, 0.5, 0.375, 0.5, 0.375, 0.25, 0.375, 0.5, 0.375, 0.75, 0.375, 0.75, 0.375, 0.5, 0.375, 0.0, 0.375, 0.25, 0.375, 0.25, 0.375, 0.0, 0.375, 0.75, 0.375, 1.0, 0.375, 1.0, 0.375, 0.75, 0.375, 0.0, 0.375, 0.25, 0.375, 0.25, 0.375, 0.0, 0.375, 0.75, 0.375, 1.0, 0.375, 1.0, 0.375, 0.75, 0.375, 0.25, 0.375, 0.5, 0.375, 0.5, 0.375, 0.25, 0.375, 0.25, 0.375, 0.5, 0.375, 0.5, 0.375, 0.25, 0.375, 0.25, 0.375, 0.5, 0.375, 0.5, 0.375, 0.25, 0.375, 0.5, 0.375, 0.75, 0.375, 0.75, 0.375, 0.5, 0.375, 0.0, 0.375, 0.25, 0.375, 0.25, 0.375, 0.0, 0.375, 0.5, 0.375, 0.75, 0.375, 0.75, 0.375, 0.5, 0.375, 0.5, 0.375, 0.75, 0.375, 0.75, 0.375, 0.5, 0.375, 0.0, 0.375, 0.25, 0.375, 0.25, 0.375, 0.0, 0.375, 0.75, 0.375, 1.0, 0.375, 1.0, 0.375, 0.75, 0.375, 0.75, 0.375, 1.0, 0.375, 1.0, 0.375, 0.75, 0.375, 0.0, 0.375, 0.25, 0.375, 0.25, 0.375, 0.0, 0.375, 0.75, 0.375, 1.0, 0.375, 1.0, 0.375, 0.75, 0.375, 0.25, 0.375, 0.5, 0.375, 0.5, 0.375, 0.25, 0.125, 0.5, 0.375, 0.5, 0.375, 0.75, 0.125, 0.75, 0.375, 0.25, 0.375, 0.5, 0.375, 0.5, 0.375, 0.25, 0.375, 0.5, 0.375, 0.75, 0.375, 0.75, 0.375, 0.5, 0.375, 0.0, 0.375, 0.25, 0.375, 0.25, 0.375, 0.0])
me_cube_001.update()
me_cube_002 = bpy.data.meshes.new('Cube.002')
me_cube_002.from_pydata([(-0.2446, -1.393, -1.0), (-1.0, -1.0, 1.0), (-1.393, 0.2446, -1.0), (-1.0, 1.0, 1.0), (1.393, -0.2446, -1.0), (1.0, -1.0, 1.0), (0.2446, 1.393, -1.0), (1.0, 1.0, 1.0), (0.5408, -1.307, -2.299), (-1.307, -0.5408, -2.299), (1.307, 0.5408, -2.299), (-0.5408, 1.307, -2.299), (1.388, -0.2733, -4.57), (-0.2733, -1.388, -4.57), (0.2733, 1.388, -4.57), (-1.388, 0.2733, -4.57), (0.9575, 1.041, -6.434), (1.041, -0.9575, -6.434), (-1.041, 0.9575, -6.434), (-0.9575, -1.041, -6.434), (-0.4541, 1.339, -9.907), (1.339, 0.4541, -9.907), (-1.339, -0.4542, -9.907), (0.4542, -1.339, -9.907), (0.2643, 1.389, -14.82), (1.389, -0.2643, -14.82), (-1.389, 0.2643, -14.82), (-0.2643, -1.389, -14.82), (-0.9514, 1.046, -16.32), (1.046, 0.9514, -16.32), (-1.046, -0.9514, -16.32), (0.9514, -1.046, -16.32), (-1.406, -0.1501, -19.01), (-0.1501, 1.406, -19.01), (0.1501, -1.406, -19.01), (1.406, 0.1501, -19.01)], [], [(0, 1, 3, 2), (2, 3, 7, 6), (6, 7, 5, 4), (4, 5, 1, 0), (2, 6, 11, 9), (7, 3, 1, 5), (10, 8, 12, 14), (0, 2, 9, 8), (6, 4, 10, 11), (4, 0, 8, 10), (15, 14, 18, 19), (9, 11, 15, 13), (11, 10, 14, 15), (8, 9, 13, 12), (18, 16, 20, 22), (12, 13, 17, 16), (14, 12, 16, 18), (13, 15, 19, 17), (21, 23, 27, 25), (17, 19, 23, 21), (19, 18, 22, 23), (16, 17, 21, 20), (27, 26, 30, 31), (23, 22, 26, 27), (20, 21, 25, 24), (22, 20, 24, 26), (30, 28, 32, 34), (24, 25, 29, 28), (26, 24, 28, 30), (25, 27, 31, 29), (33, 35, 34, 32), (29, 31, 35, 33), (31, 30, 34, 35), (28, 29, 33, 32)])
_uv = me_cube_002.uv_layers.new(name='UVMap')
_uv.uv.foreach_set('vector', [0.375, 0.0, 0.625, 0.0, 0.625, 0.25, 0.375, 0.25, 0.375, 0.25, 0.625, 0.25, 0.625, 0.5, 0.375, 0.5, 0.375, 0.5, 0.625, 0.5, 0.625, 0.75, 0.375, 0.75, 0.375, 0.75, 0.625, 0.75, 0.625, 1.0, 0.375, 1.0, 0.375, 0.25, 0.375, 0.5, 0.375, 0.5, 0.375, 0.25, 0.625, 0.5, 0.875, 0.5, 0.875, 0.75, 0.625, 0.75, 0.375, 0.75, 0.375, 1.0, 0.375, 1.0, 0.375, 0.75, 0.375, 0.0, 0.375, 0.25, 0.375, 0.25, 0.375, 0.0, 0.375, 0.5, 0.375, 0.75, 0.375, 0.75, 0.375, 0.5, 0.375, 0.75, 0.375, 1.0, 0.375, 1.0, 0.375, 0.75, 0.375, 0.5, 0.375, 0.75, 0.375, 0.75, 0.375, 0.5, 0.375, 0.25, 0.375, 0.5, 0.375, 0.5, 0.375, 0.25, 0.375, 0.5, 0.375, 0.75, 0.375, 0.75, 0.375, 0.5, 0.375, 0.0, 0.375, 0.25, 0.375, 0.25, 0.375, 0.0, 0.375, 0.75, 0.375, 1.0, 0.375, 1.0, 0.375, 0.75, 0.375, 0.0, 0.375, 0.25, 0.375, 0.25, 0.375, 0.0, 0.375, 0.75, 0.375, 1.0, 0.375, 1.0, 0.375, 0.75, 0.375, 0.25, 0.375, 0.5, 0.375, 0.5, 0.375, 0.25, 0.375, 0.25, 0.375, 0.5, 0.375, 0.5, 0.375, 0.25, 0.375, 0.25, 0.375, 0.5, 0.375, 0.5, 0.375, 0.25, 0.375, 0.5, 0.375, 0.75, 0.375, 0.75, 0.375, 0.5, 0.375, 0.0, 0.375, 0.25, 0.375, 0.25, 0.375, 0.0, 0.375, 0.5, 0.375, 0.75, 0.375, 0.75, 0.375, 0.5, 0.375, 0.5, 0.375, 0.75, 0.375, 0.75, 0.375, 0.5, 0.375, 0.0, 0.375, 0.25, 0.375, 0.25, 0.375, 0.0, 0.375, 0.75, 0.375, 1.0, 0.375, 1.0, 0.375, 0.75, 0.375, 0.75, 0.375, 1.0, 0.375, 1.0, 0.375, 0.75, 0.375, 0.0, 0.375, 0.25, 0.375, 0.25, 0.375, 0.0, 0.375, 0.75, 0.375, 1.0, 0.375, 1.0, 0.375, 0.75, 0.375, 0.25, 0.375, 0.5, 0.375, 0.5, 0.375, 0.25, 0.125, 0.5, 0.375, 0.5, 0.375, 0.75, 0.125, 0.75, 0.375, 0.25, 0.375, 0.5, 0.375, 0.5, 0.375, 0.25, 0.375, 0.5, 0.375, 0.75, 0.375, 0.75, 0.375, 0.5, 0.375, 0.0, 0.375, 0.25, 0.375, 0.25, 0.375, 0.0])
me_cube_002.update()
me_cube_003 = bpy.data.meshes.new('Cube.003')
me_cube_003.from_pydata([(-0.2446, -1.393, -1.0), (-1.0, -1.0, 1.0), (-1.393, 0.2446, -1.0), (-1.0, 1.0, 1.0), (1.393, -0.2446, -1.0), (1.0, -1.0, 1.0), (0.2446, 1.393, -1.0), (1.0, 1.0, 1.0), (0.5408, -1.307, -2.299), (-1.307, -0.5408, -2.299), (1.307, 0.5408, -2.299), (-0.5408, 1.307, -2.299), (1.388, -0.2733, -4.57), (-0.2733, -1.388, -4.57), (0.2733, 1.388, -4.57), (-1.388, 0.2733, -4.57), (0.9575, 1.041, -6.434), (1.041, -0.9575, -6.434), (-1.041, 0.9575, -6.434), (-0.9575, -1.041, -6.434), (-0.4541, 1.339, -9.907), (1.339, 0.4541, -9.907), (-1.339, -0.4542, -9.907), (0.4542, -1.339, -9.907), (0.2643, 1.389, -14.82), (1.389, -0.2643, -14.82), (-1.389, 0.2643, -14.82), (-0.2643, -1.389, -14.82), (-0.9514, 1.046, -16.32), (1.046, 0.9514, -16.32), (-1.046, -0.9514, -16.32), (0.9514, -1.046, -16.32), (-1.406, -0.1501, -19.01), (-0.1501, 1.406, -19.01), (0.1501, -1.406, -19.01), (1.406, 0.1501, -19.01)], [], [(0, 1, 3, 2), (2, 3, 7, 6), (6, 7, 5, 4), (4, 5, 1, 0), (2, 6, 11, 9), (7, 3, 1, 5), (10, 8, 12, 14), (0, 2, 9, 8), (6, 4, 10, 11), (4, 0, 8, 10), (15, 14, 18, 19), (9, 11, 15, 13), (11, 10, 14, 15), (8, 9, 13, 12), (18, 16, 20, 22), (12, 13, 17, 16), (14, 12, 16, 18), (13, 15, 19, 17), (21, 23, 27, 25), (17, 19, 23, 21), (19, 18, 22, 23), (16, 17, 21, 20), (27, 26, 30, 31), (23, 22, 26, 27), (20, 21, 25, 24), (22, 20, 24, 26), (30, 28, 32, 34), (24, 25, 29, 28), (26, 24, 28, 30), (25, 27, 31, 29), (33, 35, 34, 32), (29, 31, 35, 33), (31, 30, 34, 35), (28, 29, 33, 32)])
_uv = me_cube_003.uv_layers.new(name='UVMap')
_uv.uv.foreach_set('vector', [0.375, 0.0, 0.625, 0.0, 0.625, 0.25, 0.375, 0.25, 0.375, 0.25, 0.625, 0.25, 0.625, 0.5, 0.375, 0.5, 0.375, 0.5, 0.625, 0.5, 0.625, 0.75, 0.375, 0.75, 0.375, 0.75, 0.625, 0.75, 0.625, 1.0, 0.375, 1.0, 0.375, 0.25, 0.375, 0.5, 0.375, 0.5, 0.375, 0.25, 0.625, 0.5, 0.875, 0.5, 0.875, 0.75, 0.625, 0.75, 0.375, 0.75, 0.375, 1.0, 0.375, 1.0, 0.375, 0.75, 0.375, 0.0, 0.375, 0.25, 0.375, 0.25, 0.375, 0.0, 0.375, 0.5, 0.375, 0.75, 0.375, 0.75, 0.375, 0.5, 0.375, 0.75, 0.375, 1.0, 0.375, 1.0, 0.375, 0.75, 0.375, 0.5, 0.375, 0.75, 0.375, 0.75, 0.375, 0.5, 0.375, 0.25, 0.375, 0.5, 0.375, 0.5, 0.375, 0.25, 0.375, 0.5, 0.375, 0.75, 0.375, 0.75, 0.375, 0.5, 0.375, 0.0, 0.375, 0.25, 0.375, 0.25, 0.375, 0.0, 0.375, 0.75, 0.375, 1.0, 0.375, 1.0, 0.375, 0.75, 0.375, 0.0, 0.375, 0.25, 0.375, 0.25, 0.375, 0.0, 0.375, 0.75, 0.375, 1.0, 0.375, 1.0, 0.375, 0.75, 0.375, 0.25, 0.375, 0.5, 0.375, 0.5, 0.375, 0.25, 0.375, 0.25, 0.375, 0.5, 0.375, 0.5, 0.375, 0.25, 0.375, 0.25, 0.375, 0.5, 0.375, 0.5, 0.375, 0.25, 0.375, 0.5, 0.375, 0.75, 0.375, 0.75, 0.375, 0.5, 0.375, 0.0, 0.375, 0.25, 0.375, 0.25, 0.375, 0.0, 0.375, 0.5, 0.375, 0.75, 0.375, 0.75, 0.375, 0.5, 0.375, 0.5, 0.375, 0.75, 0.375, 0.75, 0.375, 0.5, 0.375, 0.0, 0.375, 0.25, 0.375, 0.25, 0.375, 0.0, 0.375, 0.75, 0.375, 1.0, 0.375, 1.0, 0.375, 0.75, 0.375, 0.75, 0.375, 1.0, 0.375, 1.0, 0.375, 0.75, 0.375, 0.0, 0.375, 0.25, 0.375, 0.25, 0.375, 0.0, 0.375, 0.75, 0.375, 1.0, 0.375, 1.0, 0.375, 0.75, 0.375, 0.25, 0.375, 0.5, 0.375, 0.5, 0.375, 0.25, 0.125, 0.5, 0.375, 0.5, 0.375, 0.75, 0.125, 0.75, 0.375, 0.25, 0.375, 0.5, 0.375, 0.5, 0.375, 0.25, 0.375, 0.5, 0.375, 0.75, 0.375, 0.75, 0.375, 0.5, 0.375, 0.0, 0.375, 0.25, 0.375, 0.25, 0.375, 0.0])
me_cube_003.update()

# ---- objects
ob_fleshcreature = bpy.data.objects.new('fleshcreature', me_icosphere)
ob_holder = bpy.data.objects.new('holder', me_icosphere_001)
ob_cube = bpy.data.objects.new('Cube', me_cube_001)
ob_cube_001 = bpy.data.objects.new('Cube.001', me_cube_002)
ob_cube_002 = bpy.data.objects.new('Cube.002', me_cube_003)

# ---- transforms, parenting, visibility, modifiers, constraints
ob_fleshcreature.location = (0.0, -0.1928, 0.0)
ob_fleshcreature.rotation_euler = (0.0, 0.4131, 0.0)
ob_fleshcreature.scale = (1.518, 1.19, 1.0)
ob_holder.parent = ob_fleshcreature
ob_holder.matrix_parent_inverse = Matrix(((0.6035, -0.0, -0.2645, -0.0), (-0.0, 0.8406, 0.0, 0.1621), (0.4015, 0.0, 0.9159, -0.0), (-0.0, -0.0, -0.0, 1.0)))
ob_holder.location = (0.0, -0.2705, 0.0)
ob_holder.rotation_euler = (0.0, 0.4131, 0.0)
ob_holder.scale = (1.518, 0.6906, 1.0)
ob_cube.parent = ob_fleshcreature
ob_cube.matrix_parent_inverse = Matrix(((0.6035, -0.0, -0.2645, -0.0), (-0.0, 0.8406, 0.0, 0.1621), (0.4015, 0.0, 0.9159, -0.0), (-0.0, -0.0, -0.0, 1.0)))
ob_cube.location = (-0.9157, 0.03342, 0.5383)
ob_cube.rotation_euler = (-0.1484, -0.3236, 0.04749)
ob_cube.scale = (-0.06163, -0.06229, -0.05484)
ob_cube_001.parent = ob_fleshcreature
ob_cube_001.matrix_parent_inverse = Matrix(((0.6035, -0.0, -0.2645, -0.0), (-0.0, 0.8406, 0.0, 0.1621), (0.4015, 0.0, 0.9159, -0.0), (-0.0, -0.0, -0.0, 1.0)))
ob_cube_001.location = (1.087, -0.8124, 0.4071)
ob_cube_001.rotation_euler = (0.04502, 0.09168, 0.2246)
ob_cube_001.scale = (-0.0624, -0.06244, -0.05619)
ob_cube_002.parent = ob_fleshcreature
ob_cube_002.matrix_parent_inverse = Matrix(((0.6035, -0.0, -0.2645, -0.0), (-0.0, 0.8406, 0.0, 0.1621), (0.4015, 0.0, 0.9159, -0.0), (-0.0, -0.0, -0.0, 1.0)))
ob_cube_002.location = (-0.9133, -0.7212, 0.5476)
ob_cube_002.rotation_euler = (0.2542, -0.382, -0.09658)
ob_cube_002.scale = (-0.06172, -0.06217, -0.05757)

# ---- collection membership
col_collection.objects.link(ob_fleshcreature)
col_collection.objects.link(ob_holder)
col_collection.objects.link(ob_cube)
col_collection.objects.link(ob_cube_001)
col_collection.objects.link(ob_cube_002)

# ---- scene / render settings (as saved in the file)
scene.frame_start = 1; scene.frame_end = 250; scene.frame_set(154)
scene.render.engine = 'BLENDER_EEVEE_NEXT'
bpy.context.view_layer.update()

# ---- added for rendering (the .blend has no active camera and no usable light): camera, sun
cam_auto = bpy.data.cameras.new('AutoCamera')
cam_auto.lens = 50.0
cam_auto.sensor_width = 36.0
cam_auto.clip_end = 1000.0
ob_auto_camera = bpy.data.objects.new('AutoCamera', cam_auto)
scene.collection.objects.link(ob_auto_camera)
ob_auto_camera.location = (10.7634, -12.358, 7.91846)
ob_auto_camera.rotation_euler = (1.09748, -7.21219e-08, 0.694738)
scene.camera = ob_auto_camera
light_auto_sun = bpy.data.lights.new('AutoSun', 'SUN')
light_auto_sun.energy = 3.0
light_auto_sun.angle = 0.0523599
ob_auto_sun = bpy.data.objects.new('AutoSun', light_auto_sun)
scene.collection.objects.link(ob_auto_sun)
ob_auto_sun.rotation_euler = (0.872665, 0.174533, 0.523599)
bpy.context.view_layer.update()
